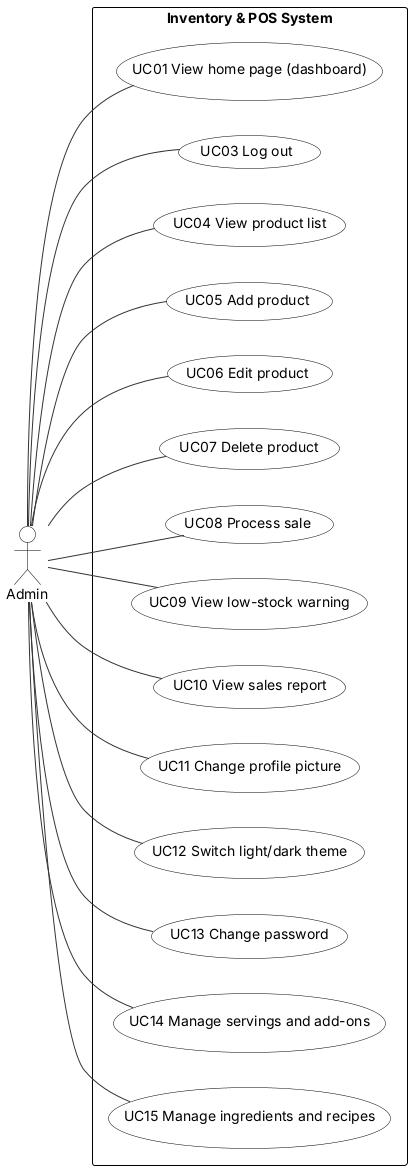

The diagram above was rendered by PlantUML. Its source (embedded in the PNG):
@startuml
' Use cases of the Admin - Inventory & POS System v0.20.4 (report, Lecture 5; redrawn 2026-10-12)
' Edit: paste into draw.io (Arrange > Insert > Advanced > PlantUML) or planttext.com
skinparam defaultFontName Arial
skinparam shadowing false
skinparam ArrowColor #333333
skinparam rectangle {
  BackgroundColor White
  BorderColor Black
}
skinparam usecase {
  BackgroundColor White
  BorderColor Black
}
skinparam class {
  BackgroundColor White
  BorderColor Black
  HeaderBackgroundColor #E6F1EE
}
skinparam activity {
  BackgroundColor White
  BorderColor Black
}
skinparam state {
  BackgroundColor White
  BorderColor Black
}
skinparam sequence {
  ParticipantBackgroundColor White
  ParticipantBorderColor Black
  LifeLineBorderColor #888888
  ActorBorderColor Black
  ActorBackgroundColor White
}
skinparam note {
  BackgroundColor #FFFBEA
  BorderColor #C9B458
}
skinparam swimlaneWidth same
hide circle

left to right direction
actor "Admin" as A
rectangle "Inventory & POS System" {
  usecase "UC01 View home page (dashboard)" as U0
  usecase "UC03 Log out" as U1
  usecase "UC04 View product list" as U2
  usecase "UC05 Add product" as U3
  usecase "UC06 Edit product" as U4
  usecase "UC07 Delete product" as U5
  usecase "UC08 Process sale" as U6
  usecase "UC09 View low-stock warning" as U7
  usecase "UC10 View sales report" as U8
  usecase "UC11 Change profile picture" as U9
  usecase "UC12 Switch light/dark theme" as U10
  usecase "UC13 Change password" as U11
  usecase "UC14 Manage servings and add-ons" as U12
  usecase "UC15 Manage ingredients and recipes" as U13
}
A -- U0
A -- U1
A -- U2
A -- U3
A -- U4
A -- U5
A -- U6
A -- U7
A -- U8
A -- U9
A -- U10
A -- U11
A -- U12
A -- U13
@enduml